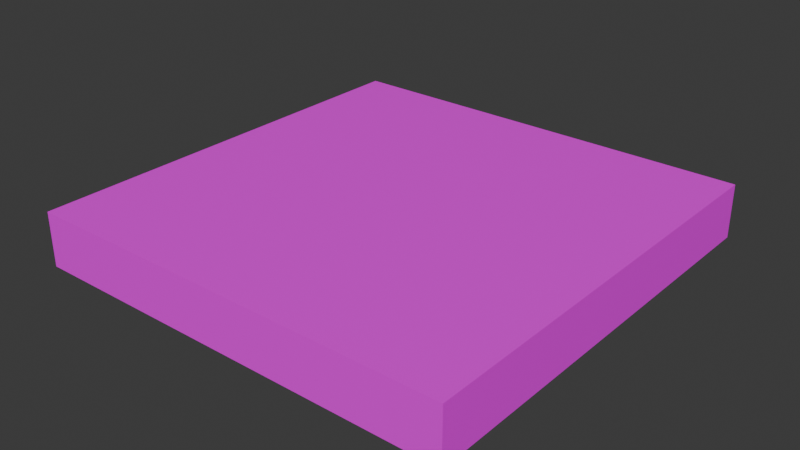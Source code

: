 # Source: Floor.blend  (saved by Blender 4.2.66; exported with 4.5.12 LTS)
import bpy
from mathutils import Matrix  # noqa: F401  (used for matrix-valued properties, if any)

bpy.ops.wm.read_factory_settings(use_empty=True)
scene = bpy.context.scene
scene.name = 'Scene'

# ---- collections
col_collection = bpy.data.collections.new('Collection'); scene.collection.children.link(col_collection)

# ---- images (referenced by path relative to the original .blend; pixels are not part of the script)
import os
ASSET_DIR = os.environ.get("B2B_ASSET_DIR", "")  # directory of the original .blend (textures are referenced by path, not embedded)
HERE = os.path.dirname(os.path.abspath(__file__))  # packed textures are extracted next to this script under _unpacked/

def load_image(name, relpath, width, height, colorspace="sRGB"):
    """Load a texture the original file referenced (path relative to the .blend, or extracted next to this script)."""
    p = next((c for c in (os.path.join(HERE, relpath), os.path.join(ASSET_DIR, relpath)) if relpath and os.path.exists(c)), "")
    if p:
        img = bpy.data.images.load(p, check_existing=True)
        img.name = name
    else:  # same state as the original file: an image datablock whose file is absent (Cycles renders it pink)
        img = bpy.data.images.new(name, width, height)
        img.source = "FILE"
        img.filepath = "//" + (relpath or name)
    img.colorspace_settings.name = colorspace
    return img
img_building_tests_png = load_image('Building_Tests.png', 'Building_Tests.png', 1024, 1024, 'sRGB')

# ---- materials (node trees are filled in below, after node groups)
mat_material = bpy.data.materials.new('Material')

# ---- material node trees
mat_material.use_nodes = True; mat_material.node_tree.nodes.clear()
_N = mat_material.node_tree.nodes; _L = mat_material.node_tree.links
n0 = _N.new('ShaderNodeBsdfPrincipled'); n0.name = 'Principled BSDF'; n0.location = (10, 300)
n1 = _N.new('ShaderNodeOutputMaterial'); n1.name = 'Material Output'; n1.location = (300, 300)
n2 = _N.new('ShaderNodeTexImage'); n2.name = 'Image Texture'; n2.location = (-314, 263)
n2.image = img_building_tests_png
_L.new(n0.outputs[0], n1.inputs[0])
_L.new(n2.outputs[0], n0.inputs[0])
n1.is_active_output = True

# ---- world
world_world = bpy.data.worlds.new('World'); scene.world = world_world
world_world.use_nodes = True; world_world.node_tree.nodes.clear()
_N = world_world.node_tree.nodes; _L = world_world.node_tree.links
n0 = _N.new('ShaderNodeOutputWorld'); n0.name = 'World Output'; n0.location = (300, 300)
n1 = _N.new('ShaderNodeBackground'); n1.name = 'Background'; n1.location = (10, 300)
n1.inputs[0].default_value = (0.05088, 0.05088, 0.05088, 1.0)
_L.new(n1.outputs[0], n0.inputs[0])
n0.is_active_output = True
world_world.color = (0.05088, 0.05088, 0.05088)
world_world.sun_shadow_jitter_overblur = 0.0

# ---- meshes
me_floor = bpy.data.meshes.new('Floor')
me_floor.from_pydata([(-2.0, -2.0, 0.0), (2.0, -2.0, 0.0), (-2.0, 2.0, 0.0), (2.0, 2.0, 0.0), (2.0, 2.0, 0.5), (2.0, -2.0, 0.5), (-2.0, -2.0, 0.5), (-2.0, 2.0, 0.5), (1.75, -2.0, 0.0), (1.75, 2.0, 0.0), (1.75, -2.0, 0.5), (1.75, 2.0, 0.5), (-1.75, 2.0, 0.0), (-1.75, -2.0, 0.5), (-1.75, -2.0, 0.0), (-1.75, 2.0, 0.5), (-2.0, -1.75, 0.0), (2.0, -1.75, 0.0), (-2.0, -1.75, 0.5), (2.0, -1.75, 0.5), (1.75, -1.75, 0.0), (-1.75, -1.75, 0.0), (2.0, 1.75, 0.0), (1.75, 1.75, 0.5), (-2.0, 1.75, 0.5), (-1.75, 1.75, 0.5), (1.75, -1.75, 0.5), (-2.0, 1.75, 0.0), (-1.75, -1.75, 0.5), (2.0, 1.75, 0.5), (1.75, 1.75, 0.0), (-1.75, 1.75, 0.0)], [], [(30, 9, 3, 22), (8, 1, 5, 10), (12, 2, 7, 15), (16, 0, 6, 18), (22, 3, 4, 29), (3, 9, 11, 4), (14, 8, 10, 13), (19, 29, 23, 26), (23, 11, 15, 25), (31, 12, 9, 30), (27, 2, 12, 31), (0, 14, 13, 6), (9, 12, 15, 11), (5, 19, 26, 10), (0, 16, 21, 14), (14, 21, 20, 8), (29, 4, 11, 23), (1, 17, 19, 5), (27, 16, 18, 24), (10, 26, 28, 13), (8, 20, 17, 1), (2, 27, 24, 7), (26, 23, 25, 28), (16, 27, 31, 21), (21, 31, 30, 20), (13, 28, 18, 6), (17, 22, 29, 19), (25, 15, 7, 24), (28, 25, 24, 18), (20, 30, 22, 17)])
_uv = me_floor.uv_layers.new(name='UVMap')
_uv.uv.foreach_set('vector', [0.09626, 0.4482, 0.09626, 0.4429, 0.1015, 0.4429, 0.1015, 0.4482, 0.7063, 0.5326, 0.7063, 0.5274, 0.7169, 0.5274, 0.7169, 0.5326, 0.5042, 0.6065, 0.5042, 0.6118, 0.4937, 0.6118, 0.4937, 0.6065, 0.03828, 0.6065, 0.03828, 0.6118, 0.02773, 0.6118, 0.02773, 0.6065, 0.04895, 0.5326, 0.04895, 0.5274, 0.0595, 0.5274, 0.0595, 0.5326, 0.5042, 0.5274, 0.5042, 0.5326, 0.4937, 0.5326, 0.4937, 0.5274, 0.7063, 0.6065, 0.7063, 0.5326, 0.7169, 0.5326, 0.7169, 0.6065, 0.9112, 0.5273, 0.8373, 0.5273, 0.8373, 0.522, 0.9112, 0.522, 0.8373, 0.522, 0.8321, 0.522, 0.8321, 0.4482, 0.8373, 0.4482, 0.0224, 0.4482, 0.0224, 0.4429, 0.09626, 0.4429, 0.09626, 0.4482, 0.01712, 0.4482, 0.01712, 0.4429, 0.0224, 0.4429, 0.0224, 0.4482, 0.7063, 0.6118, 0.7063, 0.6065, 0.7169, 0.6065, 0.7169, 0.6118, 0.5042, 0.5326, 0.5042, 0.6065, 0.4937, 0.6065, 0.4937, 0.5326, 0.9165, 0.5273, 0.9112, 0.5273, 0.9112, 0.522, 0.9165, 0.522, 0.01712, 0.5273, 0.01712, 0.522, 0.0224, 0.522, 0.0224, 0.5273, 0.0224, 0.5273, 0.0224, 0.522, 0.09626, 0.522, 0.09626, 0.5273, 0.8373, 0.5273, 0.8321, 0.5273, 0.8321, 0.522, 0.8373, 0.522, 0.04895, 0.6118, 0.04895, 0.6065, 0.0595, 0.6065, 0.0595, 0.6118, 0.03828, 0.5326, 0.03828, 0.6065, 0.02773, 0.6065, 0.02773, 0.5326, 0.9165, 0.522, 0.9112, 0.522, 0.9112, 0.4482, 0.9165, 0.4482, 0.09626, 0.5273, 0.09626, 0.522, 0.1015, 0.522, 0.1015, 0.5273, 0.03828, 0.5274, 0.03828, 0.5326, 0.02773, 0.5326, 0.02773, 0.5274, 0.9112, 0.522, 0.8373, 0.522, 0.8373, 0.4482, 0.9112, 0.4482, 0.01712, 0.522, 0.01712, 0.4482, 0.0224, 0.4482, 0.0224, 0.522, 0.0224, 0.522, 0.0224, 0.4482, 0.09626, 0.4482, 0.09626, 0.522, 0.9165, 0.4482, 0.9112, 0.4482, 0.9112, 0.4429, 0.9165, 0.4429, 0.04895, 0.6065, 0.04895, 0.5326, 0.0595, 0.5326, 0.0595, 0.6065, 0.8373, 0.4482, 0.8321, 0.4482, 0.8321, 0.4429, 0.8373, 0.4429, 0.9112, 0.4482, 0.8373, 0.4482, 0.8373, 0.4429, 0.9112, 0.4429, 0.09626, 0.522, 0.09626, 0.4482, 0.1015, 0.4482, 0.1015, 0.522])
me_floor.materials.append(mat_material)
me_floor.update()

# ---- objects
ob_floor_col = bpy.data.objects.new('Floor-col', me_floor)

# ---- transforms, parenting, visibility, modifiers, constraints
ob_floor_col.location = (0.0, 0.0, 0.0)

# ---- collection membership
col_collection.objects.link(ob_floor_col)

# ---- scene / render settings (as saved in the file)
scene.frame_start = 1; scene.frame_end = 250; scene.frame_set(1)
scene.render.engine = 'BLENDER_EEVEE_NEXT'
bpy.context.view_layer.update()

# ---- added for rendering (the .blend has no active camera and no usable light): camera, sun
cam_auto = bpy.data.cameras.new('AutoCamera')
cam_auto.lens = 50.0
cam_auto.sensor_width = 36.0
cam_auto.clip_end = 1000.0
ob_auto_camera = bpy.data.objects.new('AutoCamera', cam_auto)
scene.collection.objects.link(ob_auto_camera)
ob_auto_camera.location = (5.25427, -6.30512, 4.45341)
ob_auto_camera.rotation_euler = (1.09748, -7.21219e-08, 0.694738)
scene.camera = ob_auto_camera
light_auto_sun = bpy.data.lights.new('AutoSun', 'SUN')
light_auto_sun.energy = 3.0
light_auto_sun.angle = 0.0523599
ob_auto_sun = bpy.data.objects.new('AutoSun', light_auto_sun)
scene.collection.objects.link(ob_auto_sun)
ob_auto_sun.rotation_euler = (0.872665, 0.174533, 0.523599)
bpy.context.view_layer.update()
